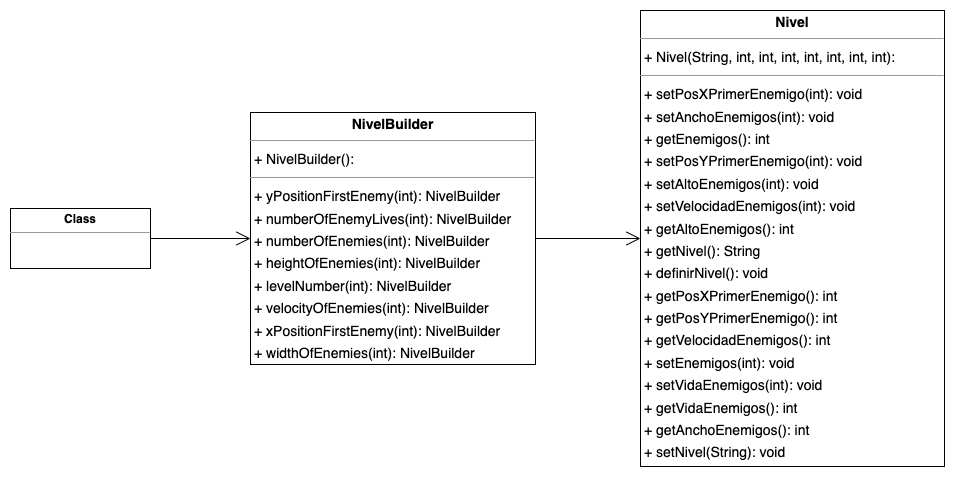

The diagram above was exported from draw.io. Its source (the exported page's mxGraphModel, read from the mxfile embedded in the PNG):
<mxGraphModel dx="2044" dy="506" grid="1" gridSize="10" guides="1" tooltips="1" connect="1" arrows="1" fold="1" page="1" pageScale="1" pageWidth="850" pageHeight="1100" math="0" shadow="0">
  <root>
    <mxCell id="0" />
    <mxCell id="1" parent="0" />
    <mxCell id="2" value="&lt;p style=&quot;margin:0px;margin-top:4px;text-align:center;&quot;&gt;&lt;b&gt;Nivel&lt;/b&gt;&lt;/p&gt;&lt;hr size=&quot;1&quot;/&gt;&lt;p style=&quot;margin:0 0 0 4px;line-height:1.6;&quot;&gt;+ Nivel(String, int, int, int, int, int, int, int): &lt;/p&gt;&lt;hr size=&quot;1&quot;/&gt;&lt;p style=&quot;margin:0 0 0 4px;line-height:1.6;&quot;&gt;+ setPosXPrimerEnemigo(int): void&lt;br/&gt;+ setAnchoEnemigos(int): void&lt;br/&gt;+ getEnemigos(): int&lt;br/&gt;+ setPosYPrimerEnemigo(int): void&lt;br/&gt;+ setAltoEnemigos(int): void&lt;br/&gt;+ setVelocidadEnemigos(int): void&lt;br/&gt;+ getAltoEnemigos(): int&lt;br/&gt;+ getNivel(): String&lt;br/&gt;+ definirNivel(): void&lt;br/&gt;+ getPosXPrimerEnemigo(): int&lt;br/&gt;+ getPosYPrimerEnemigo(): int&lt;br/&gt;+ getVelocidadEnemigos(): int&lt;br/&gt;+ setEnemigos(int): void&lt;br/&gt;+ setVidaEnemigos(int): void&lt;br/&gt;+ getVidaEnemigos(): int&lt;br/&gt;+ getAnchoEnemigos(): int&lt;br/&gt;+ setNivel(String): void&lt;/p&gt;" style="verticalAlign=top;align=left;overflow=fill;fontSize=14;fontFamily=Helvetica;html=1;rounded=0;shadow=0;comic=0;labelBackgroundColor=none;strokeWidth=1;" vertex="1" parent="1">
      <mxGeometry y="150" width="304" height="456" as="geometry" />
    </mxCell>
    <mxCell id="3" value="&lt;p style=&quot;margin:0px;margin-top:4px;text-align:center;&quot;&gt;&lt;b&gt;NivelBuilder&lt;/b&gt;&lt;/p&gt;&lt;hr size=&quot;1&quot;/&gt;&lt;p style=&quot;margin:0 0 0 4px;line-height:1.6;&quot;&gt;+ NivelBuilder(): &lt;/p&gt;&lt;hr size=&quot;1&quot;/&gt;&lt;p style=&quot;margin:0 0 0 4px;line-height:1.6;&quot;&gt;+ yPositionFirstEnemy(int): NivelBuilder&lt;br/&gt;+ numberOfEnemyLives(int): NivelBuilder&lt;br/&gt;+ numberOfEnemies(int): NivelBuilder&lt;br/&gt;+ heightOfEnemies(int): NivelBuilder&lt;br/&gt;+ levelNumber(int): NivelBuilder&lt;br/&gt;+ velocityOfEnemies(int): NivelBuilder&lt;br/&gt;+ xPositionFirstEnemy(int): NivelBuilder&lt;br/&gt;+ widthOfEnemies(int): NivelBuilder&lt;br/&gt;+ build(): Nivel&lt;/p&gt;" style="verticalAlign=top;align=left;overflow=fill;fontSize=14;fontFamily=Helvetica;html=1;rounded=0;shadow=0;comic=0;labelBackgroundColor=none;strokeWidth=1;" vertex="1" parent="1">
      <mxGeometry x="-390" y="252" width="285" height="252" as="geometry" />
    </mxCell>
    <mxCell id="4" value="&lt;p style=&quot;margin:0px;margin-top:4px;text-align:center;&quot;&gt;&lt;b&gt;Class&lt;/b&gt;&lt;/p&gt;&lt;hr size=&quot;1&quot;/&gt;&lt;div style=&quot;height:2px;&quot;&gt;&lt;/div&gt;" style="verticalAlign=top;align=left;overflow=fill;fontSize=12;fontFamily=Helvetica;html=1;whiteSpace=wrap;" vertex="1" parent="1">
      <mxGeometry x="-630" y="348" width="140" height="60" as="geometry" />
    </mxCell>
    <mxCell id="5" value="" style="endArrow=open;endFill=1;endSize=12;html=1;rounded=0;exitX=1;exitY=0.5;exitDx=0;exitDy=0;entryX=0;entryY=0.5;entryDx=0;entryDy=0;" edge="1" source="4" target="3" parent="1">
      <mxGeometry width="160" relative="1" as="geometry">
        <mxPoint x="-480" y="362" as="sourcePoint" />
        <mxPoint x="-320" y="362" as="targetPoint" />
      </mxGeometry>
    </mxCell>
    <mxCell id="6" value="" style="endArrow=open;endFill=1;endSize=12;html=1;rounded=0;exitX=1;exitY=0.5;exitDx=0;exitDy=0;entryX=0;entryY=0.5;entryDx=0;entryDy=0;" edge="1" source="3" target="2" parent="1">
      <mxGeometry width="160" relative="1" as="geometry">
        <mxPoint x="-100" y="335.5" as="sourcePoint" />
        <mxPoint y="335.5" as="targetPoint" />
      </mxGeometry>
    </mxCell>
  </root>
</mxGraphModel>